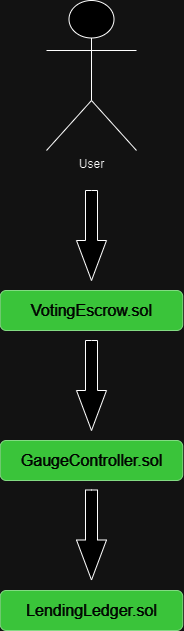

The diagram above was exported from draw.io. Its source (the exported page's mxGraphModel, read from the mxfile embedded in the PNG):
<mxGraphModel dx="880" dy="490" grid="1" gridSize="10" guides="1" tooltips="1" connect="1" arrows="1" fold="1" page="1" pageScale="1" pageWidth="827" pageHeight="1169" math="0" shadow="0">
  <root>
    <mxCell id="0" />
    <mxCell id="1" parent="0" />
    <mxCell id="W7IaPyuwyaUi3yk3CafN-1" value="User" style="shape=umlActor;verticalLabelPosition=bottom;verticalAlign=top;html=1;outlineConnect=0;" vertex="1" parent="1">
      <mxGeometry x="360" y="50" width="90" height="150" as="geometry" />
    </mxCell>
    <mxCell id="W7IaPyuwyaUi3yk3CafN-6" value="" style="html=1;shadow=0;dashed=0;align=center;verticalAlign=middle;shape=mxgraph.arrows2.arrow;dy=0.6;dx=40;direction=south;notch=0;" vertex="1" parent="1">
      <mxGeometry x="390" y="240" width="30" height="90" as="geometry" />
    </mxCell>
    <mxCell id="W7IaPyuwyaUi3yk3CafN-7" value="&lt;font style=&quot;font-size: 16px;&quot;&gt;VotingEscrow.sol&lt;/font&gt;" style="rounded=1;whiteSpace=wrap;html=1;fillColor=#008a00;fontColor=#ffffff;strokeColor=#005700;" vertex="1" parent="1">
      <mxGeometry x="313.75" y="340" width="182.5" height="40" as="geometry" />
    </mxCell>
    <mxCell id="W7IaPyuwyaUi3yk3CafN-8" value="" style="html=1;shadow=0;dashed=0;align=center;verticalAlign=middle;shape=mxgraph.arrows2.arrow;dy=0.6;dx=40;direction=south;notch=0;" vertex="1" parent="1">
      <mxGeometry x="390" y="390" width="30" height="90" as="geometry" />
    </mxCell>
    <mxCell id="W7IaPyuwyaUi3yk3CafN-11" value="&lt;font style=&quot;font-size: 16px;&quot;&gt;GaugeController.sol&lt;/font&gt;" style="rounded=1;whiteSpace=wrap;html=1;fillColor=#008a00;fontColor=#ffffff;strokeColor=#005700;" vertex="1" parent="1">
      <mxGeometry x="313.75" y="490" width="182.5" height="40" as="geometry" />
    </mxCell>
    <mxCell id="W7IaPyuwyaUi3yk3CafN-12" value="" style="html=1;shadow=0;dashed=0;align=center;verticalAlign=middle;shape=mxgraph.arrows2.arrow;dy=0.6;dx=40;direction=south;notch=0;" vertex="1" parent="1">
      <mxGeometry x="390" y="539.5" width="30" height="90" as="geometry" />
    </mxCell>
    <mxCell id="W7IaPyuwyaUi3yk3CafN-13" value="&lt;font style=&quot;font-size: 16px;&quot;&gt;LendingLedger.sol&lt;/font&gt;" style="rounded=1;whiteSpace=wrap;html=1;fillColor=#008a00;fontColor=#ffffff;strokeColor=#005700;" vertex="1" parent="1">
      <mxGeometry x="313.75" y="640" width="182.5" height="40" as="geometry" />
    </mxCell>
  </root>
</mxGraphModel>